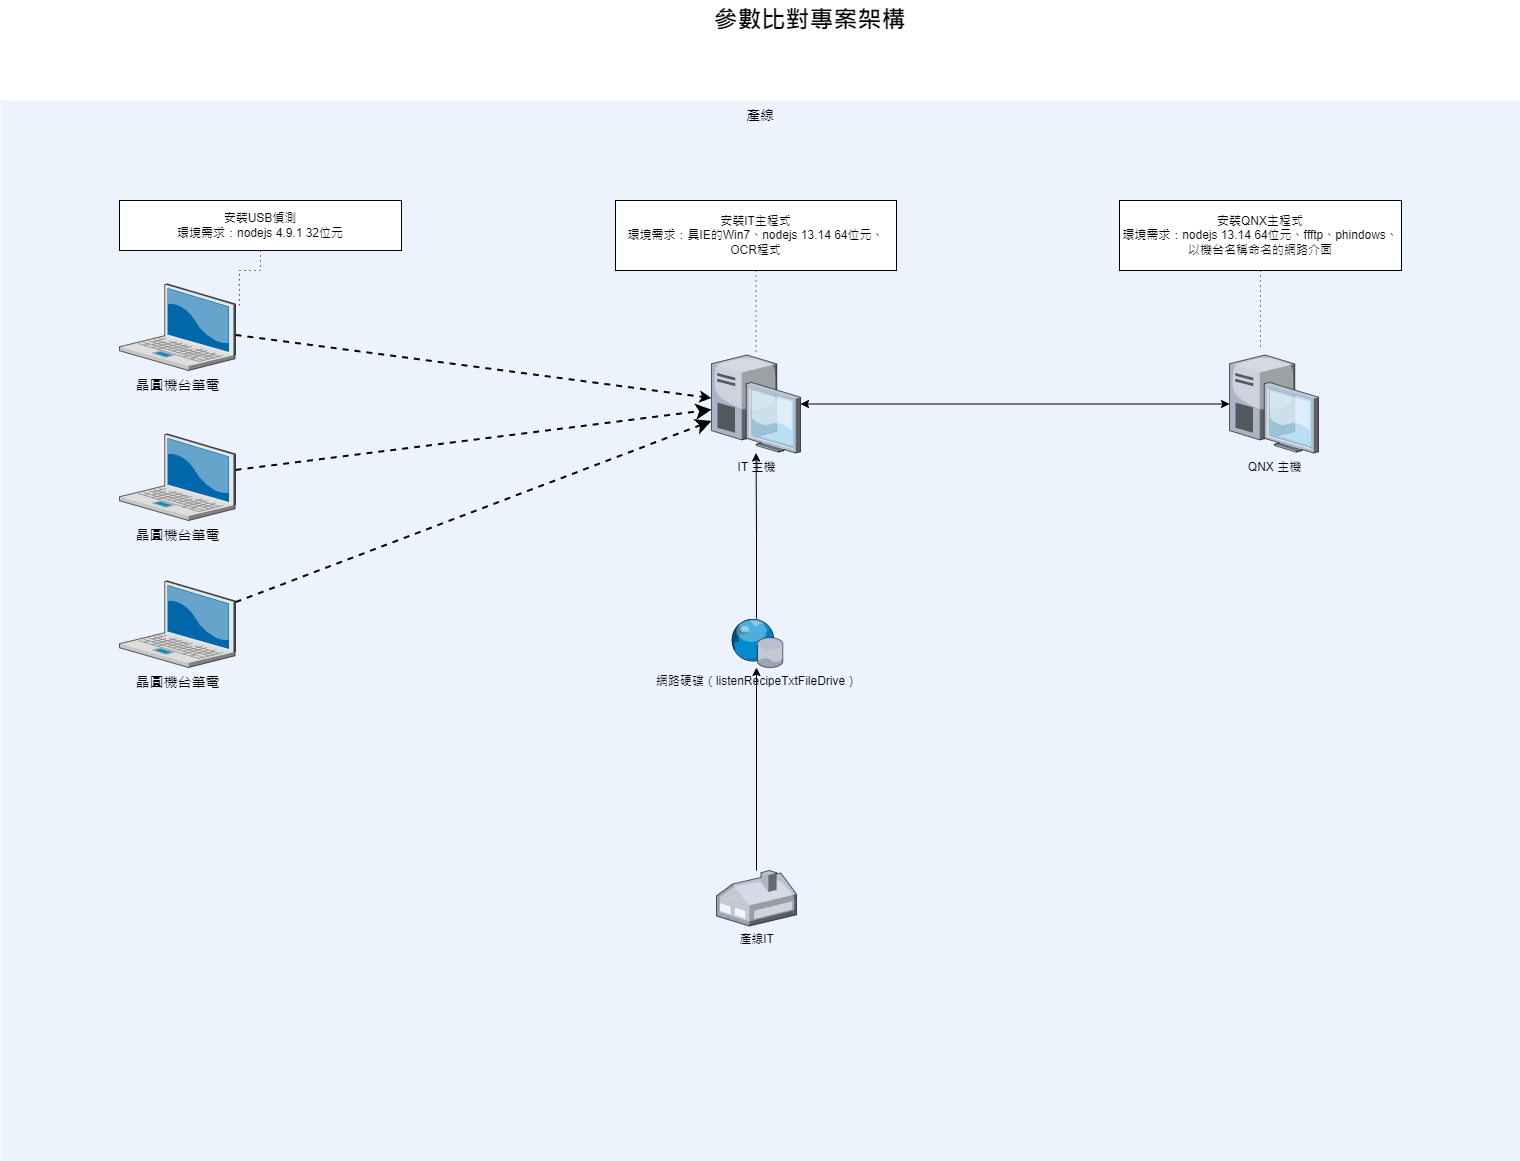

The diagram above was exported from draw.io. Its source (the exported page's mxGraphModel, read from the mxfile embedded in the PNG):
<mxGraphModel dx="2049" dy="1066" grid="1" gridSize="10" guides="1" tooltips="1" connect="1" arrows="1" fold="1" page="1" pageScale="1.5" pageWidth="1169" pageHeight="826" background="none" math="0" shadow="0">
  <root>
    <mxCell id="0" style=";html=1;" />
    <mxCell id="1" style=";html=1;" parent="0" />
    <mxCell id="6a7d8f32e03d9370-58" value="產線" style="whiteSpace=wrap;html=1;fillColor=#dae8fc;fontSize=14;strokeColor=none;verticalAlign=top;opacity=50;movable=0;resizable=0;rotatable=0;deletable=0;editable=0;locked=1;connectable=0;" parent="1" vertex="1">
      <mxGeometry x="121" y="130" width="1520" height="1061" as="geometry" />
    </mxCell>
    <mxCell id="6a7d8f32e03d9370-35" style="edgeStyle=none;rounded=0;html=1;jettySize=auto;orthogonalLoop=1;fontSize=14;endArrow=classic;endFill=1;strokeWidth=2;dashed=1;" parent="1" source="6a7d8f32e03d9370-2" target="Hu_b00svysjQHtUaSuko-6" edge="1">
      <mxGeometry relative="1" as="geometry">
        <mxPoint x="547" y="352.1951219512198" as="targetPoint" />
      </mxGeometry>
    </mxCell>
    <mxCell id="6a7d8f32e03d9370-2" value="晶圓機台筆電" style="verticalLabelPosition=bottom;aspect=fixed;html=1;verticalAlign=top;strokeColor=none;shape=mxgraph.citrix.laptop_2;fillColor=#66B2FF;gradientColor=#0066CC;fontSize=14;" parent="1" vertex="1">
      <mxGeometry x="239.9999999999999" y="313.5" width="116" height="86.5" as="geometry" />
    </mxCell>
    <mxCell id="6a7d8f32e03d9370-62" value="參數比對專案架構" style="text;strokeColor=none;fillColor=none;html=1;fontSize=24;fontStyle=1;verticalAlign=middle;align=center;" parent="1" vertex="1">
      <mxGeometry x="499" y="30" width="861" height="40" as="geometry" />
    </mxCell>
    <mxCell id="Hu_b00svysjQHtUaSuko-1" style="edgeStyle=none;rounded=0;html=1;startSize=10;endSize=10;jettySize=auto;orthogonalLoop=1;fontSize=14;endArrow=classic;endFill=1;strokeWidth=2;dashed=1;" parent="1" source="Hu_b00svysjQHtUaSuko-2" target="Hu_b00svysjQHtUaSuko-6" edge="1">
      <mxGeometry relative="1" as="geometry">
        <mxPoint x="820" y="363.5" as="targetPoint" />
      </mxGeometry>
    </mxCell>
    <mxCell id="Hu_b00svysjQHtUaSuko-2" value="晶圓機台筆電" style="verticalLabelPosition=bottom;aspect=fixed;html=1;verticalAlign=top;strokeColor=none;shape=mxgraph.citrix.laptop_2;fillColor=#66B2FF;gradientColor=#0066CC;fontSize=14;" parent="1" vertex="1">
      <mxGeometry x="239.9999999999999" y="463.5" width="116" height="86.5" as="geometry" />
    </mxCell>
    <mxCell id="Hu_b00svysjQHtUaSuko-3" style="edgeStyle=none;rounded=0;html=1;startSize=10;endSize=10;jettySize=auto;orthogonalLoop=1;fontSize=14;endArrow=classic;endFill=1;strokeWidth=2;dashed=1;" parent="1" source="Hu_b00svysjQHtUaSuko-4" target="Hu_b00svysjQHtUaSuko-6" edge="1">
      <mxGeometry relative="1" as="geometry">
        <mxPoint x="547" y="649.1951219512198" as="targetPoint" />
      </mxGeometry>
    </mxCell>
    <mxCell id="Hu_b00svysjQHtUaSuko-4" value="晶圓機台筆電" style="verticalLabelPosition=bottom;aspect=fixed;html=1;verticalAlign=top;strokeColor=none;shape=mxgraph.citrix.laptop_2;fillColor=#66B2FF;gradientColor=#0066CC;fontSize=14;" parent="1" vertex="1">
      <mxGeometry x="239.9999999999999" y="610.5" width="116" height="86.5" as="geometry" />
    </mxCell>
    <mxCell id="Hu_b00svysjQHtUaSuko-5" value="安裝USB偵測&lt;br&gt;環境需求：nodejs&amp;nbsp;&lt;span style=&quot;background-color: initial;&quot;&gt;4.9.1 32位元&lt;/span&gt;" style="rounded=0;whiteSpace=wrap;html=1;" parent="1" vertex="1">
      <mxGeometry x="240" y="230" width="282" height="50" as="geometry" />
    </mxCell>
    <mxCell id="Hu_b00svysjQHtUaSuko-9" style="edgeStyle=orthogonalEdgeStyle;rounded=0;orthogonalLoop=1;jettySize=auto;html=1;startArrow=classic;startFill=1;" parent="1" source="Hu_b00svysjQHtUaSuko-6" target="Hu_b00svysjQHtUaSuko-8" edge="1">
      <mxGeometry relative="1" as="geometry" />
    </mxCell>
    <mxCell id="Hu_b00svysjQHtUaSuko-6" value="IT 主機" style="verticalLabelPosition=bottom;sketch=0;aspect=fixed;html=1;verticalAlign=top;strokeColor=none;align=center;outlineConnect=0;shape=mxgraph.citrix.desktop;" parent="1" vertex="1">
      <mxGeometry x="832" y="384.5" width="89" height="98" as="geometry" />
    </mxCell>
    <mxCell id="Hu_b00svysjQHtUaSuko-8" value="QNX 主機" style="verticalLabelPosition=bottom;sketch=0;aspect=fixed;html=1;verticalAlign=top;strokeColor=none;align=center;outlineConnect=0;shape=mxgraph.citrix.desktop;" parent="1" vertex="1">
      <mxGeometry x="1350" y="384.5" width="89" height="98" as="geometry" />
    </mxCell>
    <mxCell id="Hu_b00svysjQHtUaSuko-35" style="edgeStyle=orthogonalEdgeStyle;rounded=0;orthogonalLoop=1;jettySize=auto;html=1;dashed=1;dashPattern=1 4;endArrow=none;endFill=0;" parent="1" source="Hu_b00svysjQHtUaSuko-10" target="Hu_b00svysjQHtUaSuko-6" edge="1">
      <mxGeometry relative="1" as="geometry" />
    </mxCell>
    <mxCell id="Hu_b00svysjQHtUaSuko-10" value="安裝IT主程式&lt;br&gt;環境需求：具IE的Win7、nodejs&lt;span style=&quot;background-color: initial;&quot;&gt;&amp;nbsp;13.14 64位元、OCR程式&lt;/span&gt;" style="rounded=0;whiteSpace=wrap;html=1;" parent="1" vertex="1">
      <mxGeometry x="736" y="230" width="281" height="70" as="geometry" />
    </mxCell>
    <mxCell id="Hu_b00svysjQHtUaSuko-36" style="edgeStyle=orthogonalEdgeStyle;rounded=0;orthogonalLoop=1;jettySize=auto;html=1;dashed=1;dashPattern=1 4;endArrow=none;endFill=0;" parent="1" source="Hu_b00svysjQHtUaSuko-11" edge="1">
      <mxGeometry relative="1" as="geometry">
        <mxPoint x="1381" y="380" as="targetPoint" />
      </mxGeometry>
    </mxCell>
    <mxCell id="Hu_b00svysjQHtUaSuko-11" value="安裝QNX主程式&lt;br&gt;環境需求：nodejs&lt;span style=&quot;background-color: initial;&quot;&gt;&amp;nbsp;13.14 64位元、ffftp、phindows、以機台名稱命名的網路介面&lt;/span&gt;" style="rounded=0;whiteSpace=wrap;html=1;" parent="1" vertex="1">
      <mxGeometry x="1240" y="230" width="282" height="70" as="geometry" />
    </mxCell>
    <mxCell id="Hu_b00svysjQHtUaSuko-12" style="edgeStyle=orthogonalEdgeStyle;rounded=0;orthogonalLoop=1;jettySize=auto;html=1;exitX=0.5;exitY=1;exitDx=0;exitDy=0;" parent="1" source="Hu_b00svysjQHtUaSuko-11" target="Hu_b00svysjQHtUaSuko-11" edge="1">
      <mxGeometry relative="1" as="geometry" />
    </mxCell>
    <mxCell id="Hu_b00svysjQHtUaSuko-32" style="edgeStyle=orthogonalEdgeStyle;rounded=0;orthogonalLoop=1;jettySize=auto;html=1;" parent="1" source="Hu_b00svysjQHtUaSuko-23" target="Hu_b00svysjQHtUaSuko-6" edge="1">
      <mxGeometry relative="1" as="geometry" />
    </mxCell>
    <mxCell id="Hu_b00svysjQHtUaSuko-23" value="網路硬碟（listenRecipeTxtFileDrive）" style="verticalLabelPosition=bottom;sketch=0;aspect=fixed;html=1;verticalAlign=top;strokeColor=none;align=center;outlineConnect=0;shape=mxgraph.citrix.geolocation_database;" parent="1" vertex="1">
      <mxGeometry x="850.5" y="648" width="53" height="49" as="geometry" />
    </mxCell>
    <mxCell id="Hu_b00svysjQHtUaSuko-31" style="edgeStyle=orthogonalEdgeStyle;rounded=0;orthogonalLoop=1;jettySize=auto;html=1;" parent="1" source="Hu_b00svysjQHtUaSuko-28" target="Hu_b00svysjQHtUaSuko-23" edge="1">
      <mxGeometry relative="1" as="geometry" />
    </mxCell>
    <mxCell id="Hu_b00svysjQHtUaSuko-28" value="產線IT" style="verticalLabelPosition=bottom;sketch=0;aspect=fixed;html=1;verticalAlign=top;strokeColor=none;align=center;outlineConnect=0;shape=mxgraph.citrix.home_office;" parent="1" vertex="1">
      <mxGeometry x="837" y="900" width="80" height="55.5" as="geometry" />
    </mxCell>
    <mxCell id="Hu_b00svysjQHtUaSuko-33" style="edgeStyle=orthogonalEdgeStyle;rounded=0;orthogonalLoop=1;jettySize=auto;html=1;entryX=1.034;entryY=0.272;entryDx=0;entryDy=0;entryPerimeter=0;dashed=1;dashPattern=1 4;endArrow=none;endFill=0;" parent="1" source="Hu_b00svysjQHtUaSuko-5" target="6a7d8f32e03d9370-2" edge="1">
      <mxGeometry relative="1" as="geometry" />
    </mxCell>
  </root>
</mxGraphModel>